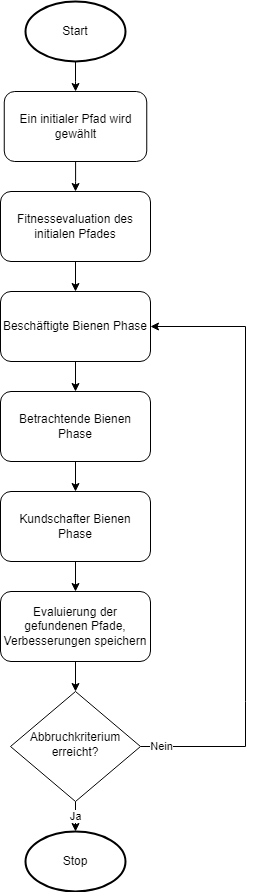

The diagram above was exported from draw.io. Its source (the exported page's mxGraphModel, read from the mxfile embedded in the PNG):
<mxGraphModel dx="950" dy="1691" grid="1" gridSize="10" guides="1" tooltips="1" connect="1" arrows="1" fold="1" page="1" pageScale="1" pageWidth="827" pageHeight="1169" math="0" shadow="0">
  <root>
    <mxCell id="WIyWlLk6GJQsqaUBKTNV-0" />
    <mxCell id="WIyWlLk6GJQsqaUBKTNV-1" parent="WIyWlLk6GJQsqaUBKTNV-0" />
    <mxCell id="IPVS8kT2VHUPsBWbZfoN-10" value="" style="edgeStyle=orthogonalEdgeStyle;rounded=0;orthogonalLoop=1;jettySize=auto;html=1;" parent="WIyWlLk6GJQsqaUBKTNV-1" source="WIyWlLk6GJQsqaUBKTNV-3" target="IPVS8kT2VHUPsBWbZfoN-4" edge="1">
      <mxGeometry relative="1" as="geometry" />
    </mxCell>
    <mxCell id="WIyWlLk6GJQsqaUBKTNV-3" value="Ein initialer Pfad wird gewählt" style="rounded=1;whiteSpace=wrap;html=1;fontSize=12;glass=0;strokeWidth=1;shadow=0;" parent="WIyWlLk6GJQsqaUBKTNV-1" vertex="1">
      <mxGeometry x="218.75" y="-90" width="142.5" height="70" as="geometry" />
    </mxCell>
    <mxCell id="Tj38fAXzqXCVB85YZgt5-13" value="Ja" style="edgeStyle=orthogonalEdgeStyle;rounded=0;orthogonalLoop=1;jettySize=auto;html=1;" parent="WIyWlLk6GJQsqaUBKTNV-1" source="WIyWlLk6GJQsqaUBKTNV-10" target="IPVS8kT2VHUPsBWbZfoN-15" edge="1">
      <mxGeometry relative="1" as="geometry" />
    </mxCell>
    <mxCell id="7th_J5XzFUhX6CbJsSqY-9" value="" style="edgeStyle=orthogonalEdgeStyle;rounded=0;orthogonalLoop=1;jettySize=auto;html=1;endArrow=none;endFill=0;" edge="1" parent="WIyWlLk6GJQsqaUBKTNV-1" source="WIyWlLk6GJQsqaUBKTNV-10">
      <mxGeometry relative="1" as="geometry">
        <mxPoint x="460" y="520" as="targetPoint" />
        <Array as="points">
          <mxPoint x="460" y="565" />
        </Array>
      </mxGeometry>
    </mxCell>
    <mxCell id="7th_J5XzFUhX6CbJsSqY-11" value="Nein" style="edgeLabel;html=1;align=center;verticalAlign=middle;resizable=0;points=[];" vertex="1" connectable="0" parent="7th_J5XzFUhX6CbJsSqY-9">
      <mxGeometry x="-0.7276" y="1" relative="1" as="geometry">
        <mxPoint as="offset" />
      </mxGeometry>
    </mxCell>
    <mxCell id="WIyWlLk6GJQsqaUBKTNV-10" value="Abbruchkriterium erreicht?" style="rhombus;whiteSpace=wrap;html=1;shadow=0;fontFamily=Helvetica;fontSize=12;align=center;strokeWidth=1;spacing=6;spacingTop=-4;" parent="WIyWlLk6GJQsqaUBKTNV-1" vertex="1">
      <mxGeometry x="225" y="510" width="130" height="110" as="geometry" />
    </mxCell>
    <mxCell id="IPVS8kT2VHUPsBWbZfoN-7" value="" style="edgeStyle=orthogonalEdgeStyle;rounded=0;orthogonalLoop=1;jettySize=auto;html=1;" parent="WIyWlLk6GJQsqaUBKTNV-1" source="IPVS8kT2VHUPsBWbZfoN-1" target="WIyWlLk6GJQsqaUBKTNV-3" edge="1">
      <mxGeometry relative="1" as="geometry" />
    </mxCell>
    <mxCell id="IPVS8kT2VHUPsBWbZfoN-1" value="Start" style="strokeWidth=2;html=1;shape=mxgraph.flowchart.start_1;whiteSpace=wrap;" parent="WIyWlLk6GJQsqaUBKTNV-1" vertex="1">
      <mxGeometry x="240" y="-180" width="100" height="60" as="geometry" />
    </mxCell>
    <mxCell id="Tj38fAXzqXCVB85YZgt5-1" value="" style="edgeStyle=orthogonalEdgeStyle;rounded=0;orthogonalLoop=1;jettySize=auto;html=1;" parent="WIyWlLk6GJQsqaUBKTNV-1" source="IPVS8kT2VHUPsBWbZfoN-4" edge="1">
      <mxGeometry relative="1" as="geometry">
        <mxPoint x="290" y="110" as="targetPoint" />
      </mxGeometry>
    </mxCell>
    <mxCell id="IPVS8kT2VHUPsBWbZfoN-4" value="Fitnessevaluation des initialen Pfades" style="rounded=1;whiteSpace=wrap;html=1;" parent="WIyWlLk6GJQsqaUBKTNV-1" vertex="1">
      <mxGeometry x="215" y="10" width="150" height="70" as="geometry" />
    </mxCell>
    <mxCell id="IPVS8kT2VHUPsBWbZfoN-15" value="Stop" style="strokeWidth=2;html=1;shape=mxgraph.flowchart.start_1;whiteSpace=wrap;" parent="WIyWlLk6GJQsqaUBKTNV-1" vertex="1">
      <mxGeometry x="240" y="650" width="100" height="60" as="geometry" />
    </mxCell>
    <mxCell id="7th_J5XzFUhX6CbJsSqY-2" value="" style="edgeStyle=orthogonalEdgeStyle;rounded=0;orthogonalLoop=1;jettySize=auto;html=1;" edge="1" parent="WIyWlLk6GJQsqaUBKTNV-1" source="7th_J5XzFUhX6CbJsSqY-0" target="7th_J5XzFUhX6CbJsSqY-1">
      <mxGeometry relative="1" as="geometry" />
    </mxCell>
    <mxCell id="7th_J5XzFUhX6CbJsSqY-0" value="Beschäftigte Bienen Phase" style="rounded=1;whiteSpace=wrap;html=1;" vertex="1" parent="WIyWlLk6GJQsqaUBKTNV-1">
      <mxGeometry x="215" y="110" width="150" height="70" as="geometry" />
    </mxCell>
    <mxCell id="7th_J5XzFUhX6CbJsSqY-4" value="" style="edgeStyle=orthogonalEdgeStyle;rounded=0;orthogonalLoop=1;jettySize=auto;html=1;" edge="1" parent="WIyWlLk6GJQsqaUBKTNV-1" source="7th_J5XzFUhX6CbJsSqY-1" target="7th_J5XzFUhX6CbJsSqY-3">
      <mxGeometry relative="1" as="geometry" />
    </mxCell>
    <mxCell id="7th_J5XzFUhX6CbJsSqY-1" value="Betrachtende Bienen Phase" style="rounded=1;whiteSpace=wrap;html=1;" vertex="1" parent="WIyWlLk6GJQsqaUBKTNV-1">
      <mxGeometry x="215" y="210" width="150" height="70" as="geometry" />
    </mxCell>
    <mxCell id="7th_J5XzFUhX6CbJsSqY-6" value="" style="edgeStyle=orthogonalEdgeStyle;rounded=0;orthogonalLoop=1;jettySize=auto;html=1;" edge="1" parent="WIyWlLk6GJQsqaUBKTNV-1" source="7th_J5XzFUhX6CbJsSqY-3" target="7th_J5XzFUhX6CbJsSqY-5">
      <mxGeometry relative="1" as="geometry" />
    </mxCell>
    <mxCell id="7th_J5XzFUhX6CbJsSqY-3" value="Kundschafter Bienen Phase" style="rounded=1;whiteSpace=wrap;html=1;" vertex="1" parent="WIyWlLk6GJQsqaUBKTNV-1">
      <mxGeometry x="215" y="310" width="150" height="70" as="geometry" />
    </mxCell>
    <mxCell id="7th_J5XzFUhX6CbJsSqY-7" value="" style="edgeStyle=orthogonalEdgeStyle;rounded=0;orthogonalLoop=1;jettySize=auto;html=1;" edge="1" parent="WIyWlLk6GJQsqaUBKTNV-1" source="7th_J5XzFUhX6CbJsSqY-5" target="WIyWlLk6GJQsqaUBKTNV-10">
      <mxGeometry relative="1" as="geometry" />
    </mxCell>
    <mxCell id="7th_J5XzFUhX6CbJsSqY-5" value="Evaluierung der gefundenen Pfade, Verbesserungen speichern" style="rounded=1;whiteSpace=wrap;html=1;" vertex="1" parent="WIyWlLk6GJQsqaUBKTNV-1">
      <mxGeometry x="215" y="410" width="150" height="70" as="geometry" />
    </mxCell>
    <mxCell id="7th_J5XzFUhX6CbJsSqY-10" value="" style="edgeStyle=orthogonalEdgeStyle;rounded=0;orthogonalLoop=1;jettySize=auto;html=1;entryX=1;entryY=0.5;entryDx=0;entryDy=0;" edge="1" parent="WIyWlLk6GJQsqaUBKTNV-1" target="7th_J5XzFUhX6CbJsSqY-0">
      <mxGeometry relative="1" as="geometry">
        <mxPoint x="460" y="520" as="sourcePoint" />
        <mxPoint x="420" y="180" as="targetPoint" />
        <Array as="points">
          <mxPoint x="460" y="145" />
        </Array>
      </mxGeometry>
    </mxCell>
  </root>
</mxGraphModel>